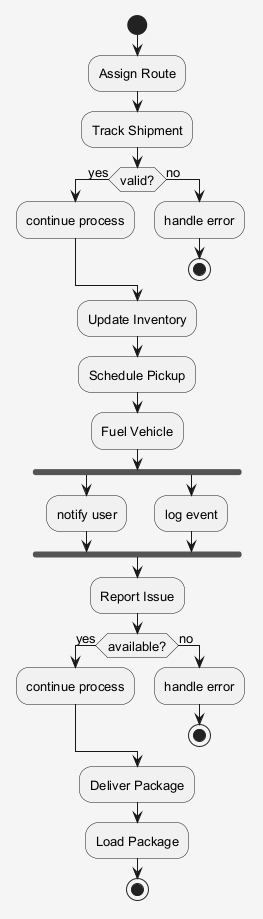

The diagram above was rendered by PlantUML. Its source (embedded in the PNG):
@startuml
skinparam shadowing false
skinparam backgroundColor #F5F5F5
skinparam defaultFontSize 13
start
:Assign Route;
:Track Shipment;
if (valid?) then (yes)
:continue process;
else (no)
:handle error;
stop
endif
:Update Inventory;
:Schedule Pickup;
:Fuel Vehicle;
fork
:notify user;
fork again
:log event;
end fork
:Report Issue;
if (available?) then (yes)
:continue process;
else (no)
:handle error;
stop
endif
:Deliver Package;
:Load Package;
stop
@enduml